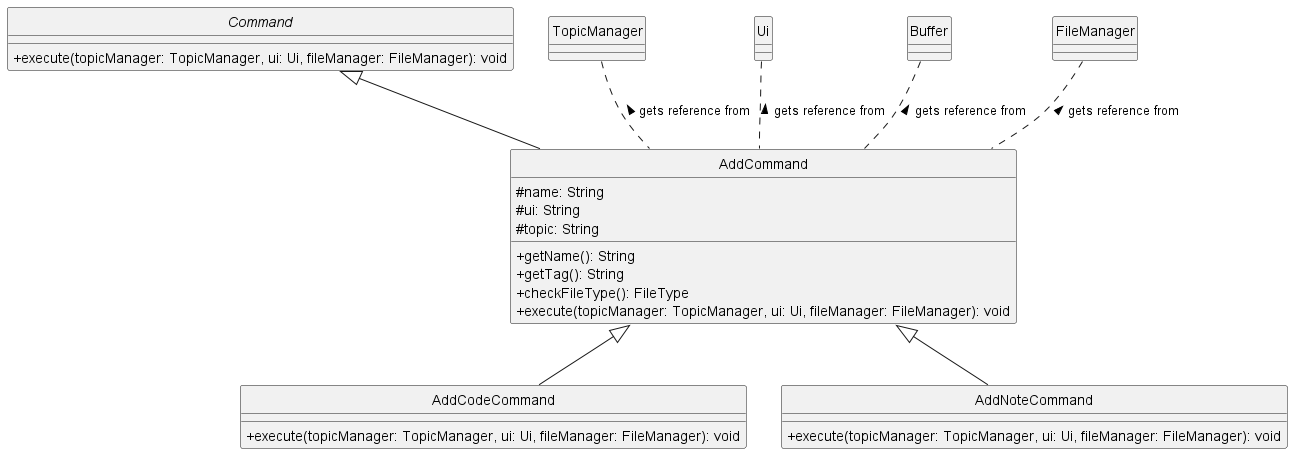

The diagram above was rendered by PlantUML. Its source (embedded in the PNG):
@startuml
skinparam classAttributeIconSize 0
hide circle

abstract class Command {
    +execute(topicManager: TopicManager, ui: Ui, fileManager: FileManager): void
}

class AddCommand {
    #name: String
    #ui: String
    #topic: String
    +getName(): String
    +getTag(): String
    +checkFileType(): FileType
    +execute(topicManager: TopicManager, ui: Ui, fileManager: FileManager): void
}

class AddCodeCommand {
    +execute(topicManager: TopicManager, ui: Ui, fileManager: FileManager): void
}

class AddNoteCommand {
    +execute(topicManager: TopicManager, ui: Ui, fileManager: FileManager): void
}

class TopicManager {
}

class Ui {
}

class Buffer {
}

class FileManager {
}

Command <|-- AddCommand
AddCommand <|-- AddCodeCommand
AddCommand <|-- AddNoteCommand

TopicManager .. AddCommand: gets reference from <
Ui .. AddCommand: gets reference from <
FileManager .. AddCommand: gets reference from <
Buffer .. AddCommand: gets reference from <

@enduml